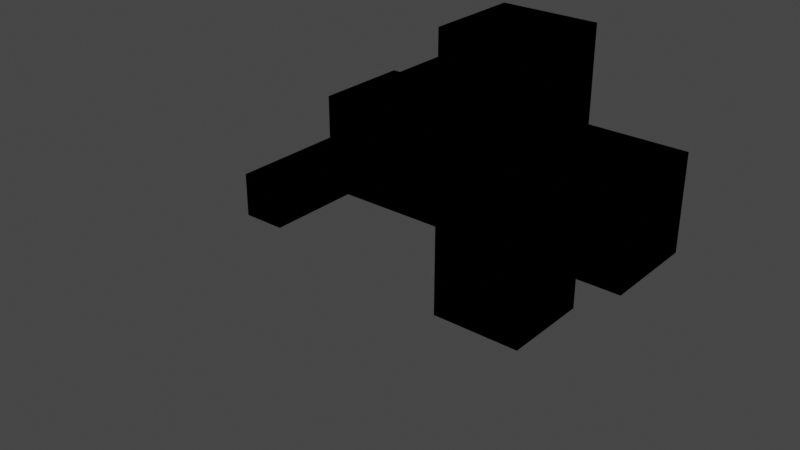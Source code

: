 # Source: snvvbskdjbskjf.blend  (saved by Blender 3.2.14; exported with 4.5.12 LTS)
import bpy
from mathutils import Matrix  # noqa: F401  (used for matrix-valued properties, if any)

bpy.ops.wm.read_factory_settings(use_empty=True)
scene = bpy.context.scene
scene.name = 'Scene'

# ---- collections
col_collection = bpy.data.collections.new('Collection'); scene.collection.children.link(col_collection)

# ---- materials (node trees are filled in below, after node groups)
mat_material = bpy.data.materials.new('Material')
mat_material.alpha_threshold = 0.0
mat_material.use_transparent_shadow = False
mat_material.line_color = (0.0, 0.0, 0.0, 1.0)

# ---- material node trees
mat_material.use_nodes = True; mat_material.node_tree.nodes.clear()
_N = mat_material.node_tree.nodes; _L = mat_material.node_tree.links
n0 = _N.new('ShaderNodeOutputMaterial'); n0.name = 'Material Output'; n0.location = (300, 300)
n1 = _N.new('ShaderNodeBsdfPrincipled'); n1.name = 'Principled BSDF'; n1.location = (10, 300)
n1.distribution = 'GGX'
n1.subsurface_method = 'RANDOM_WALK_SKIN'
n1.inputs[2].default_value = 0.4
n1.inputs[3].default_value = 1.45
n1.inputs[27].default_value = (0.0, 0.0, 0.0, 1.0)
n1.inputs[28].default_value = 1.0
_L.new(n1.outputs[0], n0.inputs[0])
n0.is_active_output = True

# ---- world
world_world = bpy.data.worlds.new('World'); scene.world = world_world
world_world.use_nodes = True; world_world.node_tree.nodes.clear()
_N = world_world.node_tree.nodes; _L = world_world.node_tree.links
n0 = _N.new('ShaderNodeOutputWorld'); n0.name = 'World Output'; n0.location = (300, 300)
n1 = _N.new('ShaderNodeBackground'); n1.name = 'Background'; n1.location = (10, 300)
n1.inputs[0].default_value = (0.05088, 0.05088, 0.05088, 1.0)
_L.new(n1.outputs[0], n0.inputs[0])
n0.is_active_output = True
world_world.color = (0.05088, 0.05088, 0.05088)
world_world.use_sun_shadow = False
world_world.sun_shadow_jitter_overblur = 0.0

# ---- meshes
me_cube = bpy.data.meshes.new('Cube')
me_cube.from_pydata([(-0.7844, 1.0, 1.0), (-0.7844, 1.0, -1.0), (-0.7844, -1.0, 1.0), (-0.7844, -1.0, -1.0), (1.216, 1.0, 1.0), (1.216, 1.0, -1.0), (1.216, -1.0, 1.0), (1.216, -1.0, -1.0), (-0.7844, 1.0, 2.979), (-0.7844, 1.0, 0.9786), (-0.7844, -1.0, 2.979), (-0.7844, -1.0, 0.9786), (1.216, 1.0, 2.979), (1.216, 1.0, 0.9786), (1.216, -1.0, 2.979), (1.216, -1.0, 0.9786), (-0.7844, 1.0, 1.943), (-0.7844, 1.0, -0.05671), (-0.7844, -1.0, 1.943), (-0.7844, -1.0, -0.05671), (1.216, 1.0, 1.943), (1.216, 1.0, -0.05671), (1.216, -1.0, 1.943), (1.216, -1.0, -0.05671), (-0.7844, 1.0, 2.979), (-0.7844, 1.0, 0.9786), (-0.7844, -1.0, 2.979), (-0.7844, -1.0, 0.9786), (-3.489, 1.0, 2.979), (-3.489, 1.0, 0.9786), (-3.489, -1.0, 2.979), (-3.489, -1.0, 0.9786), (3.236, 1.0, 0.9786), (3.236, -1.0, 0.9786), (3.236, -1.0, 2.979), (3.236, 1.0, 2.979), (-0.7844, -1.0, 4.911), (1.216, -1.0, 4.911), (-0.7844, 1.0, 4.911), (1.216, 1.0, 4.911), (0.3332, 1.0, 3.775), (0.3332, -6.683, 3.775), (0.9496, 1.0, 3.775), (0.9496, -6.683, 3.775), (0.3332, 1.0, 4.398), (0.3332, -6.683, 4.398), (0.9496, 1.0, 4.398), (0.9496, -6.683, 4.398), (1.216, 1.0, -1.0), (1.216, -1.0, -1.0), (-0.7844, 1.0, -1.0), (-0.7844, 1.0, 1.0), (1.216, -1.0, 1.0), (-0.7844, -1.0, 1.0), (-0.7844, -1.0, -1.0), (1.216, 1.0, 1.0), (1.216, 1.0, 0.9786), (1.216, -1.0, 0.9786), (-0.7844, 1.0, 0.9786), (-0.7844, 1.0, 2.979), (1.216, -1.0, 2.979), (-0.7844, -1.0, 2.979), (-0.7844, -1.0, 0.9786), (1.216, 1.0, 2.979), (1.216, 1.0, -0.05671), (1.216, -1.0, -0.05671), (-0.7844, 1.0, -0.05671), (-0.7844, 1.0, 1.943), (1.216, -1.0, 1.943), (-0.7844, -1.0, 1.943), (-0.7844, -1.0, -0.05671), (1.216, 1.0, 1.943), (-0.7844, 1.0, 2.979), (-0.7844, 1.0, 0.9786), (-0.7844, -1.0, 2.979), (-0.7844, -1.0, 0.9786), (-3.489, 1.0, 2.979), (-3.489, 1.0, 0.9786), (-3.489, -1.0, 2.979), (-3.489, -1.0, 0.9786), (3.236, 1.0, 0.9786), (3.236, -1.0, 0.9786), (3.236, -1.0, 2.979), (3.236, 1.0, 2.979), (-0.7844, -1.0, 4.911), (1.216, -1.0, 4.911), (-0.7844, 1.0, 4.911), (1.216, 1.0, 4.911), (0.9496, 1.0, 3.775), (0.3332, 1.0, 3.775), (0.3332, -6.683, 3.775), (0.9496, -6.683, 3.775), (0.9496, 1.0, 4.398), (0.9496, -6.683, 4.398), (0.3332, 1.0, 4.398), (0.3332, -6.683, 4.398)], [], [(0, 4, 6, 2), (3, 2, 6, 7), (7, 6, 4, 5), (5, 1, 3, 7), (1, 0, 2, 3), (5, 4, 0, 1), (12, 39, 38, 24), (27, 26, 14, 15), (15, 33, 32, 13), (13, 25, 27, 15), (10, 30, 28, 8), (13, 12, 24, 25), (16, 20, 22, 18), (19, 18, 22, 23), (23, 22, 20, 21), (21, 17, 19, 23), (17, 16, 18, 19), (21, 20, 16, 17), (9, 25, 24, 8), (10, 26, 27, 11), (8, 24, 26, 10), (11, 27, 25, 9), (29, 28, 30, 31), (8, 28, 29, 9), (9, 29, 31, 11), (11, 31, 30, 10), (33, 34, 35, 32), (12, 35, 34, 14), (13, 32, 35, 12), (14, 34, 33, 15), (38, 39, 37, 36), (26, 36, 37, 14), (14, 37, 39, 12), (24, 38, 36, 26), (40, 41, 43, 42), (42, 43, 47, 46), (46, 47, 45, 44), (44, 45, 41, 40), (42, 46, 44, 40), (47, 43, 41, 45), (51, 55, 52, 53), (54, 53, 52, 49), (49, 52, 55, 48), (48, 50, 54, 49), (50, 51, 53, 54), (48, 55, 51, 50), (63, 87, 86, 59), (62, 61, 60, 57), (57, 81, 80, 56), (56, 58, 62, 57), (74, 78, 76, 72), (56, 63, 59, 58), (67, 71, 68, 69), (70, 69, 68, 65), (65, 68, 71, 64), (64, 66, 70, 65), (66, 67, 69, 70), (64, 71, 67, 66), (73, 58, 59, 72), (74, 61, 62, 75), (72, 59, 61, 74), (75, 62, 58, 73), (77, 76, 78, 79), (72, 76, 77, 73), (73, 77, 79, 75), (75, 79, 78, 74), (81, 82, 83, 80), (63, 83, 82, 60), (56, 80, 83, 63), (60, 82, 81, 57), (86, 87, 85, 84), (61, 84, 85, 60), (60, 85, 87, 63), (59, 86, 84, 61), (89, 90, 91, 88), (88, 91, 93, 92), (92, 93, 95, 94), (94, 95, 90, 89), (88, 92, 94, 89), (93, 91, 90, 95)])
_uv = me_cube.uv_layers.new(name='UVMap')
_uv.uv.foreach_set('vector', [0.625, 0.5, 0.875, 0.5, 0.875, 0.75, 0.625, 0.75, 0.375, 0.75, 0.625, 0.75, 0.625, 1.0, 0.375, 1.0, 0.375, 0.0, 0.625, 0.0, 0.625, 0.25, 0.375, 0.25, 0.125, 0.5, 0.375, 0.5, 0.375, 0.75, 0.125, 0.75, 0.375, 0.5, 0.625, 0.5, 0.625, 0.75, 0.375, 0.75, 0.375, 0.25, 0.625, 0.25, 0.625, 0.5, 0.375, 0.5, 0.625, 0.25, 0.625, 0.25, 0.625, 0.5, 0.625, 0.5, 0.375, 0.75, 0.625, 0.75, 0.625, 1.0, 0.375, 1.0, 0.125, 0.75, 0.125, 0.75, 0.125, 0.5, 0.125, 0.5, 0.125, 0.5, 0.375, 0.5, 0.375, 0.75, 0.125, 0.75, 0.625, 0.75, 0.625, 0.75, 0.625, 0.5, 0.625, 0.5, 0.375, 0.25, 0.625, 0.25, 0.625, 0.5, 0.375, 0.5, 0.625, 0.5, 0.875, 0.5, 0.875, 0.75, 0.625, 0.75, 0.375, 0.75, 0.625, 0.75, 0.625, 1.0, 0.375, 1.0, 0.375, 0.0, 0.625, 0.0, 0.625, 0.25, 0.375, 0.25, 0.125, 0.5, 0.375, 0.5, 0.375, 0.75, 0.125, 0.75, 0.375, 0.5, 0.625, 0.5, 0.625, 0.75, 0.375, 0.75, 0.375, 0.25, 0.625, 0.25, 0.625, 0.5, 0.375, 0.5, 0.375, 0.5, 0.375, 0.5, 0.625, 0.5, 0.625, 0.5, 0.625, 0.75, 0.625, 0.75, 0.375, 0.75, 0.375, 0.75, 0.625, 0.5, 0.625, 0.5, 0.625, 0.75, 0.625, 0.75, 0.375, 0.75, 0.375, 0.75, 0.375, 0.5, 0.375, 0.5, 0.375, 0.5, 0.625, 0.5, 0.625, 0.75, 0.375, 0.75, 0.625, 0.5, 0.625, 0.5, 0.375, 0.5, 0.375, 0.5, 0.375, 0.5, 0.375, 0.5, 0.375, 0.75, 0.375, 0.75, 0.375, 0.75, 0.375, 0.75, 0.625, 0.75, 0.625, 0.75, 0.375, 0.0, 0.625, 0.0, 0.625, 0.25, 0.375, 0.25, 0.875, 0.5, 0.875, 0.5, 0.875, 0.75, 0.875, 0.75, 0.375, 0.25, 0.375, 0.25, 0.625, 0.25, 0.625, 0.25, 0.625, 1.0, 0.625, 1.0, 0.375, 1.0, 0.375, 1.0, 0.625, 0.5, 0.875, 0.5, 0.875, 0.75, 0.625, 0.75, 0.625, 0.75, 0.625, 0.75, 0.625, 1.0, 0.625, 1.0, 0.875, 0.75, 0.875, 0.75, 0.875, 0.5, 0.875, 0.5, 0.625, 0.5, 0.625, 0.5, 0.625, 0.75, 0.625, 0.75, 0.375, 0.0, 0.625, 0.0, 0.625, 0.25, 0.375, 0.25, 0.375, 0.25, 0.625, 0.25, 0.625, 0.5, 0.375, 0.5, 0.375, 0.5, 0.625, 0.5, 0.625, 0.75, 0.375, 0.75, 0.375, 0.75, 0.625, 0.75, 0.625, 1.0, 0.375, 1.0, 0.125, 0.5, 0.375, 0.5, 0.375, 0.75, 0.125, 0.75, 0.625, 0.5, 0.875, 0.5, 0.875, 0.75, 0.625, 0.75, 0.625, 0.5, 0.875, 0.5, 0.875, 0.75, 0.625, 0.75, 0.375, 0.75, 0.625, 0.75, 0.625, 1.0, 0.375, 1.0, 0.375, 0.0, 0.625, 0.0, 0.625, 0.25, 0.375, 0.25, 0.125, 0.5, 0.375, 0.5, 0.375, 0.75, 0.125, 0.75, 0.375, 0.5, 0.625, 0.5, 0.625, 0.75, 0.375, 0.75, 0.375, 0.25, 0.625, 0.25, 0.625, 0.5, 0.375, 0.5, 0.625, 0.25, 0.625, 0.25, 0.625, 0.5, 0.625, 0.5, 0.375, 0.75, 0.625, 0.75, 0.625, 1.0, 0.375, 1.0, 0.125, 0.75, 0.125, 0.75, 0.125, 0.5, 0.125, 0.5, 0.125, 0.5, 0.375, 0.5, 0.375, 0.75, 0.125, 0.75, 0.625, 0.75, 0.625, 0.75, 0.625, 0.5, 0.625, 0.5, 0.375, 0.25, 0.625, 0.25, 0.625, 0.5, 0.375, 0.5, 0.625, 0.5, 0.875, 0.5, 0.875, 0.75, 0.625, 0.75, 0.375, 0.75, 0.625, 0.75, 0.625, 1.0, 0.375, 1.0, 0.375, 0.0, 0.625, 0.0, 0.625, 0.25, 0.375, 0.25, 0.125, 0.5, 0.375, 0.5, 0.375, 0.75, 0.125, 0.75, 0.375, 0.5, 0.625, 0.5, 0.625, 0.75, 0.375, 0.75, 0.375, 0.25, 0.625, 0.25, 0.625, 0.5, 0.375, 0.5, 0.375, 0.5, 0.375, 0.5, 0.625, 0.5, 0.625, 0.5, 0.625, 0.75, 0.625, 0.75, 0.375, 0.75, 0.375, 0.75, 0.625, 0.5, 0.625, 0.5, 0.625, 0.75, 0.625, 0.75, 0.375, 0.75, 0.375, 0.75, 0.375, 0.5, 0.375, 0.5, 0.375, 0.5, 0.625, 0.5, 0.625, 0.75, 0.375, 0.75, 0.625, 0.5, 0.625, 0.5, 0.375, 0.5, 0.375, 0.5, 0.375, 0.5, 0.375, 0.5, 0.375, 0.75, 0.375, 0.75, 0.375, 0.75, 0.375, 0.75, 0.625, 0.75, 0.625, 0.75, 0.375, 0.0, 0.625, 0.0, 0.625, 0.25, 0.375, 0.25, 0.875, 0.5, 0.875, 0.5, 0.875, 0.75, 0.875, 0.75, 0.375, 0.25, 0.375, 0.25, 0.625, 0.25, 0.625, 0.25, 0.625, 1.0, 0.625, 1.0, 0.375, 1.0, 0.375, 1.0, 0.625, 0.5, 0.875, 0.5, 0.875, 0.75, 0.625, 0.75, 0.625, 0.75, 0.625, 0.75, 0.625, 1.0, 0.625, 1.0, 0.875, 0.75, 0.875, 0.75, 0.875, 0.5, 0.875, 0.5, 0.625, 0.5, 0.625, 0.5, 0.625, 0.75, 0.625, 0.75, 0.375, 0.0, 0.625, 0.0, 0.625, 0.25, 0.375, 0.25, 0.375, 0.25, 0.625, 0.25, 0.625, 0.5, 0.375, 0.5, 0.375, 0.5, 0.625, 0.5, 0.625, 0.75, 0.375, 0.75, 0.375, 0.75, 0.625, 0.75, 0.625, 1.0, 0.375, 1.0, 0.125, 0.5, 0.375, 0.5, 0.375, 0.75, 0.125, 0.75, 0.625, 0.5, 0.875, 0.5, 0.875, 0.75, 0.625, 0.75])
me_cube.materials.append(mat_material)
me_cube.use_mirror_vertex_groups = False
me_cube.update()
me_cube.normals_split_custom_set([tuple(v) for v in zip(*[iter([0.0, 0.0, -1.0, 0.0, 0.0, -1.0, 0.0, 0.0, -1.0, 0.0, 0.0, -1.0, 0.0, 1.0, 0.0, 0.0, 1.0, 0.0, 0.0, 1.0, 0.0, 0.0, 1.0, 0.0, -1.0, 0.0, 0.0, -1.0, 0.0, 0.0, -1.0, 0.0, 0.0, -1.0, 0.0, 0.0, 0.0, 0.0, 1.0, 0.0, 0.0, 1.0, 0.0, 0.0, 1.0, 0.0, 0.0, 1.0, 1.0, 0.0, 0.0, 1.0, 0.0, 0.0, 1.0, 0.0, 0.0, 1.0, 0.0, 0.0, 0.0, -1.0, 0.0, 0.0, -1.0, 0.0, 0.0, -1.0, 0.0, 0.0, -1.0, 0.0, 0.0, -1.0, 0.0, 0.0, -1.0, 0.0, 0.0, -1.0, 0.0, 0.0, -1.0, 0.0, 0.0, 1.0, 0.0, 0.0, 1.0, 0.0, 0.0, 1.0, 0.0, 0.0, 1.0, 0.0, 0.0, 0.0, 1.0, 0.0, 0.0, 1.0, 0.0, 0.0, 1.0, 0.0, 0.0, 1.0, 0.0, 0.0, 1.0, 0.0, 0.0, 1.0, 0.0, 0.0, 1.0, 0.0, 0.0, 1.0, 0.0, 0.0, -1.0, 0.0, 0.0, -1.0, 0.0, 0.0, -1.0, 0.0, 0.0, -1.0, 0.0, -1.0, 0.0, 0.0, -1.0, 0.0, 0.0, -1.0, 0.0, 0.0, -1.0, 0.0, 0.0, 0.0, -1.0, 0.0, 0.0, -1.0, 0.0, 0.0, -1.0, 0.0, 0.0, -1.0, 0.0, 1.0, 0.0, 0.0, 1.0, 0.0, 0.0, 1.0, 0.0, 0.0, 1.0, 0.0, -1.0, 0.0, 0.0, -1.0, 0.0, 0.0, -1.0, 0.0, 0.0, -1.0, 0.0, 0.0, 0.0, 0.0, 1.0, 0.0, 0.0, 1.0, 0.0, 0.0, 1.0, 0.0, 0.0, 1.0, 1.0, 0.0, 0.0, 1.0, 0.0, 0.0, 1.0, 0.0, 0.0, 1.0, 0.0, 0.0, 0.0, -1.0, 0.0, 0.0, -1.0, 0.0, 0.0, -1.0, 0.0, 0.0, -1.0, 0.0, 0.0, 0.0, 0.0, 0.0, 0.0, 0.0, 0.0, 0.0, 0.0, 0.0, 0.0, 0.0, 0.0, 0.0, 0.0, 0.0, 0.0, 0.0, 0.0, 0.0, 0.0, 0.0, 0.0, 0.0, 0.0, 0.0, 1.0, 0.0, 0.0, 1.0, 0.0, 0.0, 1.0, 0.0, 0.0, 1.0, 0.0, 0.0, 1.0, 0.0, 0.0, 1.0, 0.0, 0.0, 1.0, 0.0, 0.0, 1.0, 1.0, 0.0, 0.0, 1.0, 0.0, 0.0, 1.0, 0.0, 0.0, 1.0, 0.0, 0.0, 0.0, -1.0, 0.0, 0.0, -1.0, 0.0, 0.0, -1.0, 0.0, 0.0, -1.0, 0.0, 0.0, 0.0, 1.0, 0.0, 0.0, 1.0, 0.0, 0.0, 1.0, 0.0, 0.0, 1.0, 0.0, 1.0, 0.0, 0.0, 1.0, 0.0, 0.0, 1.0, 0.0, 0.0, 1.0, 0.0, -1.0, 0.0, 0.0, -1.0, 0.0, 0.0, -1.0, 0.0, 0.0, -1.0, 0.0, 0.0, 0.0, 0.0, -1.0, 0.0, 0.0, -1.0, 0.0, 0.0, -1.0, 0.0, 0.0, -1.0, 0.0, -1.0, 0.0, 0.0, -1.0, 0.0, 0.0, -1.0, 0.0, 0.0, -1.0, 0.0, 0.0, 1.0, 0.0, 0.0, 1.0, 0.0, 0.0, 1.0, 0.0, 0.0, 1.0, 0.0, 0.0, 0.0, -1.0, 0.0, 0.0, -1.0, 0.0, 0.0, -1.0, 0.0, 0.0, -1.0, 0.0, 1.0, 0.0, 0.0, 1.0, 0.0, 0.0, 1.0, 0.0, 0.0, 1.0, 0.0, -1.0, 0.0, 0.0, -1.0, 0.0, 0.0, -1.0, 0.0, 0.0, -1.0, 0.0, 0.0, 1.0, 0.0, 0.0, 1.0, 0.0, 0.0, 1.0, 0.0, 0.0, 1.0, 0.0, 0.0, 0.0, 0.0, 1.0, 0.0, 0.0, 1.0, 0.0, 0.0, 1.0, 0.0, 0.0, 1.0, -1.0, 4.981e-08, 0.0, -1.0, 4.981e-08, 0.0, -1.0, 4.981e-08, 0.0, -1.0, 4.981e-08, 0.0, 0.0, 0.0, -1.0, 0.0, 0.0, -1.0, 0.0, 0.0, -1.0, 0.0, 0.0, -1.0, 1.0, -4.67e-08, 0.0, 1.0, -4.67e-08, 0.0, 1.0, -4.67e-08, 0.0, 1.0, -4.67e-08, 0.0, 0.0, -1.0, 0.0, 0.0, -1.0, 0.0, 0.0, -1.0, 0.0, 0.0, -1.0, 0.0, 0.0, 1.0, 0.0, 0.0, 1.0, 0.0, 0.0, 1.0, 0.0, 0.0, 1.0, 0.0, -4.777e-05, -2.282e-09, 1.0, -2.282e-09, 4.777e-05, 1.0, 4.777e-05, 2.282e-09, 1.0, 2.282e-09, -4.777e-05, 1.0, 2.282e-09, -1.0, -4.777e-05, -4.777e-05, -1.0, -2.282e-09, -2.282e-09, -1.0, 4.777e-05, 4.777e-05, -1.0, 2.282e-09, 1.0, 2.282e-09, -4.777e-05, 1.0, -4.777e-05, -2.282e-09, 1.0, -2.282e-09, 4.777e-05, 1.0, 4.777e-05, 2.282e-09, 4.777e-05, -2.282e-09, -1.0, 2.282e-09, 4.777e-05, -1.0, -4.777e-05, 2.282e-09, -1.0, -2.282e-09, -4.777e-05, -1.0, -1.0, -2.282e-09, -4.777e-05, -1.0, 4.777e-05, -2.282e-09, -1.0, 2.282e-09, 4.777e-05, -1.0, -4.777e-05, 2.282e-09, -2.282e-09, 1.0, -4.777e-05, 4.777e-05, 1.0, -2.282e-09, 2.282e-09, 1.0, 4.777e-05, -4.777e-05, 1.0, 2.282e-09, -2.977e-08, 1.0, -0.0006231, 0.0006231, 1.0, -2.977e-08, 2.977e-08, 1.0, 0.0006231, -0.0006231, 1.0, 2.977e-08, 2.282e-09, -1.0, -4.777e-05, -4.777e-05, -1.0, -2.282e-09, -2.282e-09, -1.0, 4.777e-05, 4.777e-05, -1.0, 2.282e-09, -4.777e-05, 2.282e-09, -1.0, -2.282e-09, -4.777e-05, -1.0, 4.777e-05, -2.282e-09, -1.0, 2.282e-09, 4.777e-05, -1.0, 4.777e-05, -2.282e-09, -1.0, 2.282e-09, 4.777e-05, -1.0, -4.777e-05, 2.282e-09, -1.0, -2.282e-09, -4.777e-05, -1.0, 4.777e-05, 2.282e-09, 1.0, 2.282e-09, -4.777e-05, 1.0, -4.777e-05, -2.282e-09, 1.0, -2.282e-09, 4.777e-05, 1.0, -2.282e-09, 1.0, -4.777e-05, 4.777e-05, 1.0, -2.282e-09, 2.282e-09, 1.0, 4.777e-05, -4.777e-05, 1.0, 2.282e-09, -4.777e-05, -2.282e-09, 1.0, -2.282e-09, 4.777e-05, 1.0, 4.777e-05, 2.282e-09, 1.0, 2.282e-09, -4.777e-05, 1.0, 2.282e-09, -1.0, -4.777e-05, -4.777e-05, -1.0, -2.282e-09, -2.282e-09, -1.0, 4.777e-05, 4.777e-05, -1.0, 2.282e-09, 1.0, 2.282e-09, -4.777e-05, 1.0, -4.777e-05, -2.282e-09, 1.0, -2.282e-09, 4.777e-05, 1.0, 4.777e-05, 2.282e-09, 4.777e-05, -2.282e-09, -1.0, 2.282e-09, 4.777e-05, -1.0, -4.777e-05, 2.282e-09, -1.0, -2.282e-09, -4.777e-05, -1.0, -1.0, -2.282e-09, -4.777e-05, -1.0, 4.777e-05, -2.282e-09, -1.0, 2.282e-09, 4.777e-05, -1.0, -4.777e-05, 2.282e-09, -2.282e-09, 1.0, -4.777e-05, 4.777e-05, 1.0, -2.282e-09, 2.282e-09, 1.0, 4.777e-05, -4.777e-05, 1.0, 2.282e-09, 0.0, 0.0, 0.0, 0.0, 0.0, 0.0, 0.0, 0.0, 0.0, 0.0, 0.0, 0.0, 0.0, 0.0, 0.0, 0.0, 0.0, 0.0, 0.0, 0.0, 0.0, 0.0, 0.0, 0.0, 0.0, 0.0, 1.0, 0.0, 0.0, 1.0, 0.0, 0.0, 1.0, 0.0, 0.0, 1.0, 0.0, 0.0, 1.0, 0.0, 0.0, 1.0, 0.0, 0.0, 1.0, 0.0, 0.0, 1.0, -1.0, -2.282e-09, -4.777e-05, -1.0, 4.777e-05, -2.282e-09, -1.0, 2.282e-09, 4.777e-05, -1.0, -4.777e-05, 2.282e-09, 4.777e-05, 1.0, -2.282e-09, 2.282e-09, 1.0, 4.777e-05, -4.777e-05, 1.0, 2.282e-09, -2.282e-09, 1.0, -4.777e-05, 4.777e-05, -2.282e-09, -1.0, 2.282e-09, 4.777e-05, -1.0, -4.777e-05, 2.282e-09, -1.0, -2.282e-09, -4.777e-05, -1.0, 4.777e-05, -1.0, 2.282e-09, 2.282e-09, -1.0, -4.777e-05, -4.777e-05, -1.0, -2.282e-09, -2.282e-09, -1.0, 4.777e-05, 1.0, 2.282e-09, -4.777e-05, 1.0, -4.777e-05, -2.282e-09, 1.0, -2.282e-09, 4.777e-05, 1.0, 4.777e-05, 2.282e-09, -4.777e-05, -2.282e-09, 1.0, -2.282e-09, 4.777e-05, 1.0, 4.777e-05, 2.282e-09, 1.0, 2.282e-09, -4.777e-05, 1.0, -4.777e-05, 1.0, 2.282e-09, -2.282e-09, 1.0, -4.777e-05, 4.777e-05, 1.0, -2.282e-09, 2.282e-09, 1.0, 4.777e-05, -4.777e-05, -1.0, -2.282e-09, -2.282e-09, -1.0, 4.777e-05, 4.777e-05, -1.0, 2.282e-09, 2.282e-09, -1.0, -4.777e-05, -4.777e-05, -2.282e-09, 1.0, -2.282e-09, 4.777e-05, 1.0, 4.777e-05, 2.282e-09, 1.0, 2.282e-09, -4.777e-05, 1.0, 2.977e-08, -1.0, -0.0006231, -0.0006231, -1.0, -2.977e-08, -2.977e-08, -1.0, 0.0006231, 0.0006231, -1.0, 2.977e-08, 1.0, 2.977e-08, -0.0006231, 1.0, -0.0006231, -2.977e-08, 1.0, -2.977e-08, 0.0006231, 1.0, 0.0006231, 2.977e-08, -1.0, -2.977e-08, -0.0006231, -1.0, 0.0006231, -2.977e-08, -1.0, 2.977e-08, 0.0006231, -1.0, -0.0006231, 2.977e-08, 2.284e-09, 4.777e-05, -1.0, -4.777e-05, 2.282e-09, -1.0, -2.284e-09, -4.777e-05, -1.0, 4.777e-05, -2.282e-09, -1.0, 1.0, 4.772e-05, 2.282e-09, 1.0, -4.753e-08, -4.777e-05, 1.0, -4.782e-05, -2.282e-09, 1.0, -5.21e-08, 4.777e-05, -2.28e-09, 4.777e-05, 1.0, 4.777e-05, 2.282e-09, 1.0, 2.28e-09, -4.777e-05, 1.0, -4.777e-05, -2.282e-09, 1.0, -1.0, 4.782e-05, -2.282e-09, -1.0, 4.898e-08, 4.777e-05, -1.0, -4.772e-05, 2.282e-09, -1.0, 4.442e-08, -4.777e-05, -2.977e-08, 1.0, -0.0006231, 0.0006231, 1.0, -2.977e-08, 2.977e-08, 1.0, 0.0006231, -0.0006231, 1.0, 2.977e-08, -2.977e-08, -1.0, 0.0006231, 0.0006231, -1.0, 2.977e-08, 2.977e-08, -1.0, -0.0006231, -0.0006231, -1.0, -2.977e-08])] * 3)])
me_cube_001 = bpy.data.meshes.new('Cube.001')
me_cube_001.from_pydata([(-0.3612, 0.9105, -2.041), (-0.3612, 0.9105, 2.041), (-0.3612, 0.4421, -2.041), (-0.3612, 0.4421, 2.041), (0.3612, 0.9105, -2.041), (0.3612, 0.9105, 2.041), (0.3612, 0.4421, -2.041), (0.3612, 0.4421, 2.041), (-0.3612, 0.4421, -2.041), (-0.3612, 0.9105, -2.041), (-0.3612, 0.9105, 2.041), (-0.3612, 0.4421, 2.041), (0.3612, 0.4421, -2.041), (0.3612, 0.4421, 2.041), (0.3612, 0.9105, -2.041), (0.3612, 0.9105, 2.041)], [], [(0, 1, 3, 2), (2, 3, 7, 6), (6, 7, 5, 4), (4, 5, 1, 0), (2, 6, 4, 0), (7, 3, 1, 5), (9, 10, 11, 8), (8, 11, 13, 12), (12, 13, 15, 14), (14, 15, 10, 9), (8, 12, 14, 9), (13, 11, 10, 15)])
_uv = me_cube_001.uv_layers.new(name='UVMap')
_uv.uv.foreach_set('vector', [0.375, 0.0, 0.625, 0.0, 0.625, 0.25, 0.375, 0.25, 0.375, 0.25, 0.625, 0.25, 0.625, 0.5, 0.375, 0.5, 0.375, 0.5, 0.625, 0.5, 0.625, 0.75, 0.375, 0.75, 0.375, 0.75, 0.625, 0.75, 0.625, 1.0, 0.375, 1.0, 0.125, 0.5, 0.375, 0.5, 0.375, 0.75, 0.125, 0.75, 0.625, 0.5, 0.875, 0.5, 0.875, 0.75, 0.625, 0.75, 0.375, 0.0, 0.625, 0.0, 0.625, 0.25, 0.375, 0.25, 0.375, 0.25, 0.625, 0.25, 0.625, 0.5, 0.375, 0.5, 0.375, 0.5, 0.625, 0.5, 0.625, 0.75, 0.375, 0.75, 0.375, 0.75, 0.625, 0.75, 0.625, 1.0, 0.375, 1.0, 0.125, 0.5, 0.375, 0.5, 0.375, 0.75, 0.125, 0.75, 0.625, 0.5, 0.875, 0.5, 0.875, 0.75, 0.625, 0.75])
me_cube_001.update()
me_cube_001.normals_split_custom_set([tuple(v) for v in zip(*[iter([1.0, 0.0, 0.0, 1.0, 0.0, 0.0, 1.0, 0.0, 0.0, 1.0, 0.0, 0.0, 8.25e-08, 1.0, -9.096e-08, 8.25e-08, 1.0, -9.096e-08, 8.25e-08, 1.0, -9.096e-08, 8.25e-08, 1.0, -9.096e-08, -1.0, 0.0, 0.0, -1.0, 0.0, 0.0, -1.0, 0.0, 0.0, -1.0, 0.0, 0.0, -1.65e-07, -1.0, 8.086e-08, -1.65e-07, -1.0, 8.086e-08, -1.65e-07, -1.0, 8.086e-08, -1.65e-07, -1.0, 8.086e-08, 1.437e-08, 0.0, 1.0, 1.437e-08, 0.0, 1.0, 1.437e-08, 0.0, 1.0, 1.437e-08, 0.0, 1.0, 1.437e-08, 0.0, -1.0, 1.437e-08, 0.0, -1.0, 1.437e-08, 0.0, -1.0, 1.437e-08, 0.0, -1.0, -1.0, -2.286e-09, -4.777e-05, -1.0, 4.777e-05, -2.282e-09, -1.0, 2.286e-09, 4.777e-05, -1.0, -4.777e-05, 2.282e-09, -8.022e-08, -1.0, -4.768e-05, -4.785e-05, -1.0, 8.868e-08, -8.479e-08, -1.0, 4.786e-05, 4.769e-05, -1.0, 9.324e-08, 1.0, 2.278e-09, -4.777e-05, 1.0, -4.777e-05, -2.282e-09, 1.0, -2.278e-09, 4.777e-05, 1.0, 4.777e-05, 2.282e-09, 1.627e-07, 1.0, -4.785e-05, 4.794e-05, 1.0, -8.314e-08, 1.673e-07, 1.0, 4.769e-05, -4.761e-05, 1.0, -7.857e-08, -4.779e-05, 2.286e-09, -1.0, -1.665e-08, -4.777e-05, -1.0, 4.776e-05, -2.29e-09, -1.0, -1.207e-08, 4.777e-05, -1.0, 4.776e-05, 2.278e-09, 1.0, -1.209e-08, -4.777e-05, 1.0, -4.779e-05, -2.297e-09, 1.0, -1.665e-08, 4.777e-05, 1.0])] * 3)])
me_cube_002 = bpy.data.meshes.new('Cube.002')
me_cube_002.from_pydata([(0.0, 0.2156, 0.0), (0.0, 0.2156, 0.0), (0.0, 0.2156, 0.0), (0.0, 0.2156, 0.0), (0.0, 0.2156, 0.0), (0.0, 0.2156, 0.0), (0.0, 0.2156, 0.0), (0.0, 0.2156, 0.0), (0.0, 0.2156, 0.0), (0.0, 0.2156, 0.0), (0.0, 0.2156, 0.0), (0.0, 0.2156, 0.0), (0.0, 0.2156, 0.0), (0.0, 0.2156, 0.0), (0.0, 0.2156, 0.0), (0.0, 0.2156, 0.0)], [], [(0, 1, 3, 2), (2, 3, 7, 6), (6, 7, 5, 4), (4, 5, 1, 0), (2, 6, 4, 0), (7, 3, 1, 5), (9, 8, 11, 10), (8, 12, 13, 11), (12, 14, 15, 13), (14, 9, 10, 15), (8, 9, 14, 12), (13, 15, 10, 11)])
_uv = me_cube_002.uv_layers.new(name='UVMap')
_uv.uv.foreach_set('vector', [0.375, 0.0, 0.625, 0.0, 0.625, 0.25, 0.375, 0.25, 0.375, 0.25, 0.625, 0.25, 0.625, 0.5, 0.375, 0.5, 0.375, 0.5, 0.625, 0.5, 0.625, 0.75, 0.375, 0.75, 0.375, 0.75, 0.625, 0.75, 0.625, 1.0, 0.375, 1.0, 0.125, 0.5, 0.375, 0.5, 0.375, 0.75, 0.125, 0.75, 0.625, 0.5, 0.875, 0.5, 0.875, 0.75, 0.625, 0.75, 0.375, 0.0, 0.375, 0.25, 0.625, 0.25, 0.625, 0.0, 0.375, 0.25, 0.375, 0.5, 0.625, 0.5, 0.625, 0.25, 0.375, 0.5, 0.375, 0.75, 0.625, 0.75, 0.625, 0.5, 0.375, 0.75, 0.375, 1.0, 0.625, 1.0, 0.625, 0.75, 0.125, 0.5, 0.125, 0.75, 0.375, 0.75, 0.375, 0.5, 0.625, 0.5, 0.625, 0.75, 0.875, 0.75, 0.875, 0.5])
me_cube_002.update()
me_cube_002.normals_split_custom_set([tuple(v) for v in zip(*[iter([0.0, 0.0, 1.0, 0.0, 0.0, 1.0, 0.0, 0.0, 1.0, 0.0, 0.0, 1.0, 0.0, 0.0, 1.0, 0.0, 0.0, 1.0, 0.0, 0.0, 1.0, 0.0, 0.0, 1.0, 0.0, 0.0, 1.0, 0.0, 0.0, 1.0, 0.0, 0.0, 1.0, 0.0, 0.0, 1.0, 0.0, 0.0, 1.0, 0.0, 0.0, 1.0, 0.0, 0.0, 1.0, 0.0, 0.0, 1.0, 0.0, 0.0, 1.0, 0.0, 0.0, 1.0, 0.0, 0.0, 1.0, 0.0, 0.0, 1.0, 0.0, 0.0, 1.0, 0.0, 0.0, 1.0, 0.0, 0.0, 1.0, 0.0, 0.0, 1.0, 0.0, 0.0, 1.0, 0.0, 0.0, 1.0, 0.0, 0.0, 1.0, 0.0, 0.0, 1.0, 0.0, 0.0, 1.0, 0.0, 0.0, 1.0, 0.0, 0.0, 1.0, 0.0, 0.0, 1.0, 0.0, 0.0, 1.0, 0.0, 0.0, 1.0, 0.0, 0.0, 1.0, 0.0, 0.0, 1.0, 0.0, 0.0, 1.0, 0.0, 0.0, 1.0, 0.0, 0.0, 1.0, 0.0, 0.0, 1.0, 0.0, 0.0, 1.0, 0.0, 0.0, 1.0, 0.0, 0.0, 1.0, 0.0, 0.0, 1.0, 0.0, 0.0, 1.0, 0.0, 0.0, 1.0, 0.0, 0.0, 1.0, 0.0, 0.0, 1.0])] * 3)])

# ---- objects
ob_cube = bpy.data.objects.new('Cube', me_cube)
ob_cube_001 = bpy.data.objects.new('Cube.001', me_cube_001)
ob_cube_002 = bpy.data.objects.new('Cube.002', me_cube_002)

# ---- transforms, parenting, visibility, modifiers, constraints
ob_cube.location = (0.0, 0.0, 0.0)
ob_cube.lock_rotations_4d = False
ob_cube.empty_display_type = 'ARROWS'
ob_cube.lineart.crease_threshold = 0.0
ob_cube_001.location = (0.446, -1.041, 4.181)
ob_cube_001.rotation_euler = (1.571, -1.571, 0.0)
ob_cube_002.location = (0.0, 0.0, 0.0)
ob_cube_002.rotation_euler = (-1.571, -1.571, 0.0)

# ---- collection membership
col_collection.objects.link(ob_cube)
col_collection.objects.link(ob_cube_001)
col_collection.objects.link(ob_cube_002)

# ---- scene / render settings (as saved in the file)
scene.frame_start = 1; scene.frame_end = 250; scene.frame_set(0)
scene.render.engine = 'BLENDER_EEVEE_NEXT'
scene.cycles.sampling_pattern = 'TABULATED_SOBOL'
scene.cycles.use_light_tree = False
scene.view_settings.view_transform = 'Filmic'
bpy.context.view_layer.update()

# ---- added for rendering (the .blend has no active camera and no usable light): camera, sun
cam_auto = bpy.data.cameras.new('AutoCamera')
cam_auto.lens = 50.0
cam_auto.sensor_width = 36.0
cam_auto.clip_end = 1000.0
ob_auto_camera = bpy.data.objects.new('AutoCamera', cam_auto)
scene.collection.objects.link(ob_auto_camera)
ob_auto_camera.location = (10.7893, -15.9404, 10.6882)
ob_auto_camera.rotation_euler = (1.09748, -7.21219e-08, 0.694738)
scene.camera = ob_auto_camera
light_auto_sun = bpy.data.lights.new('AutoSun', 'SUN')
light_auto_sun.energy = 3.0
light_auto_sun.angle = 0.0523599
ob_auto_sun = bpy.data.objects.new('AutoSun', light_auto_sun)
scene.collection.objects.link(ob_auto_sun)
ob_auto_sun.rotation_euler = (0.872665, 0.174533, 0.523599)
bpy.context.view_layer.update()
